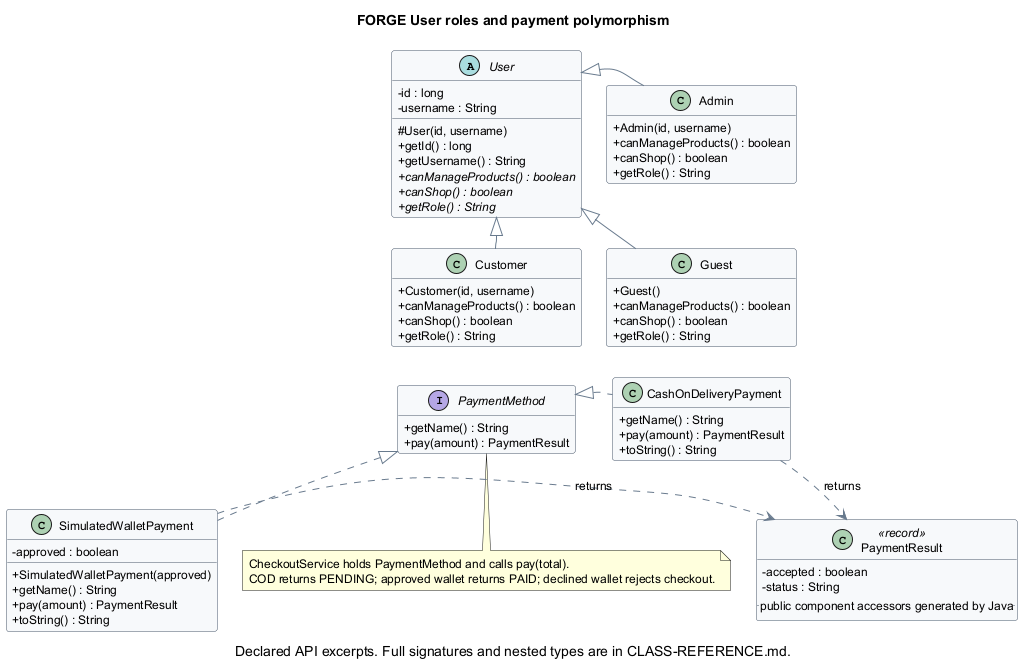

The diagram above was rendered by PlantUML. Its source (embedded in the PNG):
@startuml 01_roles_payments
!pragma layout smetana
skinparam classAttributeIconSize 0
skinparam shadowing false
skinparam backgroundColor white
skinparam defaultFontName SansSerif
skinparam defaultFontSize 12
skinparam classBackgroundColor #F7F8FA
skinparam classBorderColor #455568
skinparam ArrowColor #697A8D
skinparam packageStyle rectangle
skinparam nodesep 25
skinparam ranksep 30
hide empty members
title FORGE User roles and payment polymorphism
caption Declared API excerpts. Full signatures and nested types are in CLASS-REFERENCE.md.
abstract class "User" as edu_course_shop_model_User {
  -id : long
  -username : String
  #User(id, username)
  +getId() : long
  +getUsername() : String
  {abstract} +canManageProducts() : boolean
  {abstract} +canShop() : boolean
  {abstract} +getRole() : String
}
class "Admin" as edu_course_shop_model_Admin {
  +Admin(id, username)
  +canManageProducts() : boolean
  +canShop() : boolean
  +getRole() : String
}
class "Customer" as edu_course_shop_model_Customer {
  +Customer(id, username)
  +canManageProducts() : boolean
  +canShop() : boolean
  +getRole() : String
}
class "Guest" as edu_course_shop_model_Guest {
  +Guest()
  +canManageProducts() : boolean
  +canShop() : boolean
  +getRole() : String
}
interface "PaymentMethod" as edu_course_shop_payment_PaymentMethod {
  +getName() : String
  +pay(amount) : PaymentResult
}
class "CashOnDeliveryPayment" as edu_course_shop_payment_CashOnDeliveryPayment {
  +getName() : String
  +pay(amount) : PaymentResult
  +toString() : String
}
class "SimulatedWalletPayment" as edu_course_shop_payment_SimulatedWalletPayment {
  -approved : boolean
  +SimulatedWalletPayment(approved)
  +getName() : String
  +pay(amount) : PaymentResult
  +toString() : String
}
class "PaymentResult" as edu_course_shop_payment_PaymentResult <<record>> {
  -accepted : boolean
  -status : String
  .. public component accessors generated by Java ..
}
edu_course_shop_model_Admin -[hidden]down-> edu_course_shop_model_Guest
edu_course_shop_model_Customer -[hidden]down-> edu_course_shop_payment_PaymentMethod
edu_course_shop_model_Customer -[hidden]right-> edu_course_shop_model_Guest
edu_course_shop_model_Guest -[hidden]down-> edu_course_shop_payment_CashOnDeliveryPayment
edu_course_shop_model_User -[hidden]down-> edu_course_shop_model_Customer
edu_course_shop_model_User -[hidden]right-> edu_course_shop_model_Admin
edu_course_shop_model_User <|-- edu_course_shop_model_Admin
edu_course_shop_model_User <|-- edu_course_shop_model_Customer
edu_course_shop_model_User <|-- edu_course_shop_model_Guest
edu_course_shop_payment_CashOnDeliveryPayment -[hidden]down-> edu_course_shop_payment_PaymentResult
edu_course_shop_payment_CashOnDeliveryPayment ..> edu_course_shop_payment_PaymentResult : returns
edu_course_shop_payment_PaymentMethod -[hidden]down-> edu_course_shop_payment_SimulatedWalletPayment
edu_course_shop_payment_PaymentMethod -[hidden]right-> edu_course_shop_payment_CashOnDeliveryPayment
edu_course_shop_payment_PaymentMethod <|.. edu_course_shop_payment_CashOnDeliveryPayment
edu_course_shop_payment_PaymentMethod <|.. edu_course_shop_payment_SimulatedWalletPayment
edu_course_shop_payment_SimulatedWalletPayment -[hidden]right-> edu_course_shop_payment_PaymentResult
edu_course_shop_payment_SimulatedWalletPayment ..> edu_course_shop_payment_PaymentResult : returns
note bottom of edu_course_shop_payment_PaymentMethod
CheckoutService holds PaymentMethod and calls pay(total).
COD returns PENDING; approved wallet returns PAID; declined wallet rejects checkout.
end note
@enduml